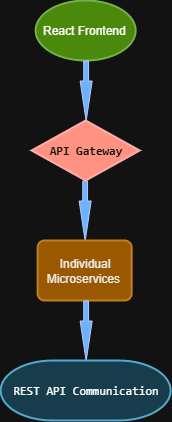

The diagram above was exported from draw.io. Its source (the exported page's mxGraphModel, read from the mxfile embedded in the PNG):
<mxGraphModel dx="981" dy="593" grid="1" gridSize="10" guides="1" tooltips="1" connect="1" arrows="1" fold="1" page="1" pageScale="1" pageWidth="827" pageHeight="1169" math="0" shadow="0">
  <root>
    <mxCell id="0" />
    <mxCell id="1" parent="0" />
    <mxCell id="YqHj3hEPrnKOQuP1M6iX-1" parent="1" style="strokeWidth=2;html=1;shape=mxgraph.flowchart.start_1;whiteSpace=wrap;fillColor=#60a917;fontColor=#ffffff;strokeColor=#2D7600;" value="&lt;span style=&quot;color: light-dark(rgb(0, 0, 0), rgb(255, 255, 255));&quot;&gt;React Frontend&amp;nbsp;&lt;/span&gt;" vertex="1">
      <mxGeometry height="60" width="100" x="364" y="90" as="geometry" />
    </mxCell>
    <mxCell id="YqHj3hEPrnKOQuP1M6iX-5" parent="1" style="html=1;shadow=0;dashed=0;align=center;verticalAlign=middle;shape=mxgraph.arrows2.arrow;dy=0.6;dx=40;direction=south;notch=0;fillColor=#0050ef;fontColor=#ffffff;strokeColor=#001DBC;" value="" vertex="1">
      <mxGeometry height="60" width="12" x="408" y="150" as="geometry" />
    </mxCell>
    <mxCell id="YqHj3hEPrnKOQuP1M6iX-7" parent="1" style="html=1;shadow=0;dashed=0;align=center;verticalAlign=middle;shape=mxgraph.arrows2.arrow;dy=0.6;dx=40;direction=south;notch=0;fillColor=#0050ef;fontColor=#ffffff;strokeColor=#001DBC;" value="" vertex="1">
      <mxGeometry height="60" width="12" x="407" y="270" as="geometry" />
    </mxCell>
    <mxCell id="YqHj3hEPrnKOQuP1M6iX-8" parent="1" style="rounded=1;whiteSpace=wrap;html=1;absoluteArcSize=1;arcSize=14;strokeWidth=2;fillColor=#f0a30a;fontColor=#000000;strokeColor=#BD7000;" value="Individual Microservices&amp;nbsp;" vertex="1">
      <mxGeometry height="60" width="94" x="366" y="330" as="geometry" />
    </mxCell>
    <mxCell id="YqHj3hEPrnKOQuP1M6iX-9" parent="1" style="html=1;shadow=0;dashed=0;align=center;verticalAlign=middle;shape=mxgraph.arrows2.arrow;dy=0.6;dx=40;direction=south;notch=0;fillColor=#0050ef;fontColor=#ffffff;strokeColor=#001DBC;" value="" vertex="1">
      <mxGeometry height="60" width="12" x="408" y="390" as="geometry" />
    </mxCell>
    <mxCell id="YqHj3hEPrnKOQuP1M6iX-12" parent="1" style="strokeWidth=2;html=1;shape=mxgraph.flowchart.decision;whiteSpace=wrap;fillColor=#e51400;fontColor=#ffffff;strokeColor=#B20000;" value="&lt;pre class=&quot;overflow-visible! px-0!&quot; data-start=&quot;1312&quot; data-end=&quot;1458&quot;&gt;&lt;div class=&quot;relative w-full mt-4 mb-1&quot;&gt;&lt;div class=&quot;&quot;&gt;&lt;div class=&quot;contents&quot;&gt;&lt;div class=&quot;relative&quot;&gt;&lt;div class=&quot;h-full min-h-0 min-w-0&quot;&gt;&lt;div class=&quot;h-full min-h-0 min-w-0&quot;&gt;&lt;div class=&quot;border border-token-border-light border-radius-3xl corner-superellipse/1.1 rounded-3xl&quot;&gt;&lt;div class=&quot;h-full w-full border-radius-3xl bg-(--code-block-surface) corner-superellipse/1.1 overflow-clip rounded-3xl [--code-block-surface:var(--bg-elevated-secondary)] dark:[--code-block-surface:var(--composer-surface-primary)] lxnfua_clipPathFallback&quot;&gt;&lt;div class=&quot;relative&quot;&gt;&lt;div class=&quot;pe-11 pt-3&quot;&gt;&lt;div class=&quot;relative z-0 flex max-w-full&quot;&gt;&lt;div id=&quot;code-block-viewer&quot; dir=&quot;ltr&quot; class=&quot;q9tKkq_viewer cm-editor z-10 light:cm-light dark:cm-light flex h-full w-full flex-col items-stretch ͼs ͼ16&quot;&gt;&lt;div class=&quot;cm-scroller&quot;&gt;&lt;pre class=&quot;cm-content q9tKkq_readonly m-0 PDq2pG_selectionAnchorContainer&quot;&gt;&lt;b&gt;API Gateway&lt;/b&gt;&lt;/pre&gt;&lt;/div&gt;&lt;/div&gt;&lt;/div&gt;&lt;/div&gt;&lt;/div&gt;&lt;/div&gt;&lt;/div&gt;&lt;/div&gt;&lt;/div&gt;&lt;div class=&quot;&quot;&gt;&lt;div class=&quot;&quot;&gt;&lt;/div&gt;&lt;/div&gt;&lt;/div&gt;&lt;/div&gt;&lt;/div&gt;&lt;/div&gt;&lt;/pre&gt;" vertex="1">
      <mxGeometry height="60" width="108" x="360" y="210" as="geometry" />
    </mxCell>
    <mxCell id="YqHj3hEPrnKOQuP1M6iX-14" parent="1" style="strokeWidth=2;html=1;shape=mxgraph.flowchart.terminator;whiteSpace=wrap;fillColor=#b1ddf0;strokeColor=#10739e;" value="&lt;pre class=&quot;cm-content q9tKkq_readonly m-0 PDq2pG_selectionAnchorContainer&quot;&gt;&lt;code&gt;REST API Communication&lt;/code&gt;&lt;/pre&gt;" vertex="1">
      <mxGeometry height="60" width="170" x="329" y="450" as="geometry" />
    </mxCell>
  </root>
</mxGraphModel>